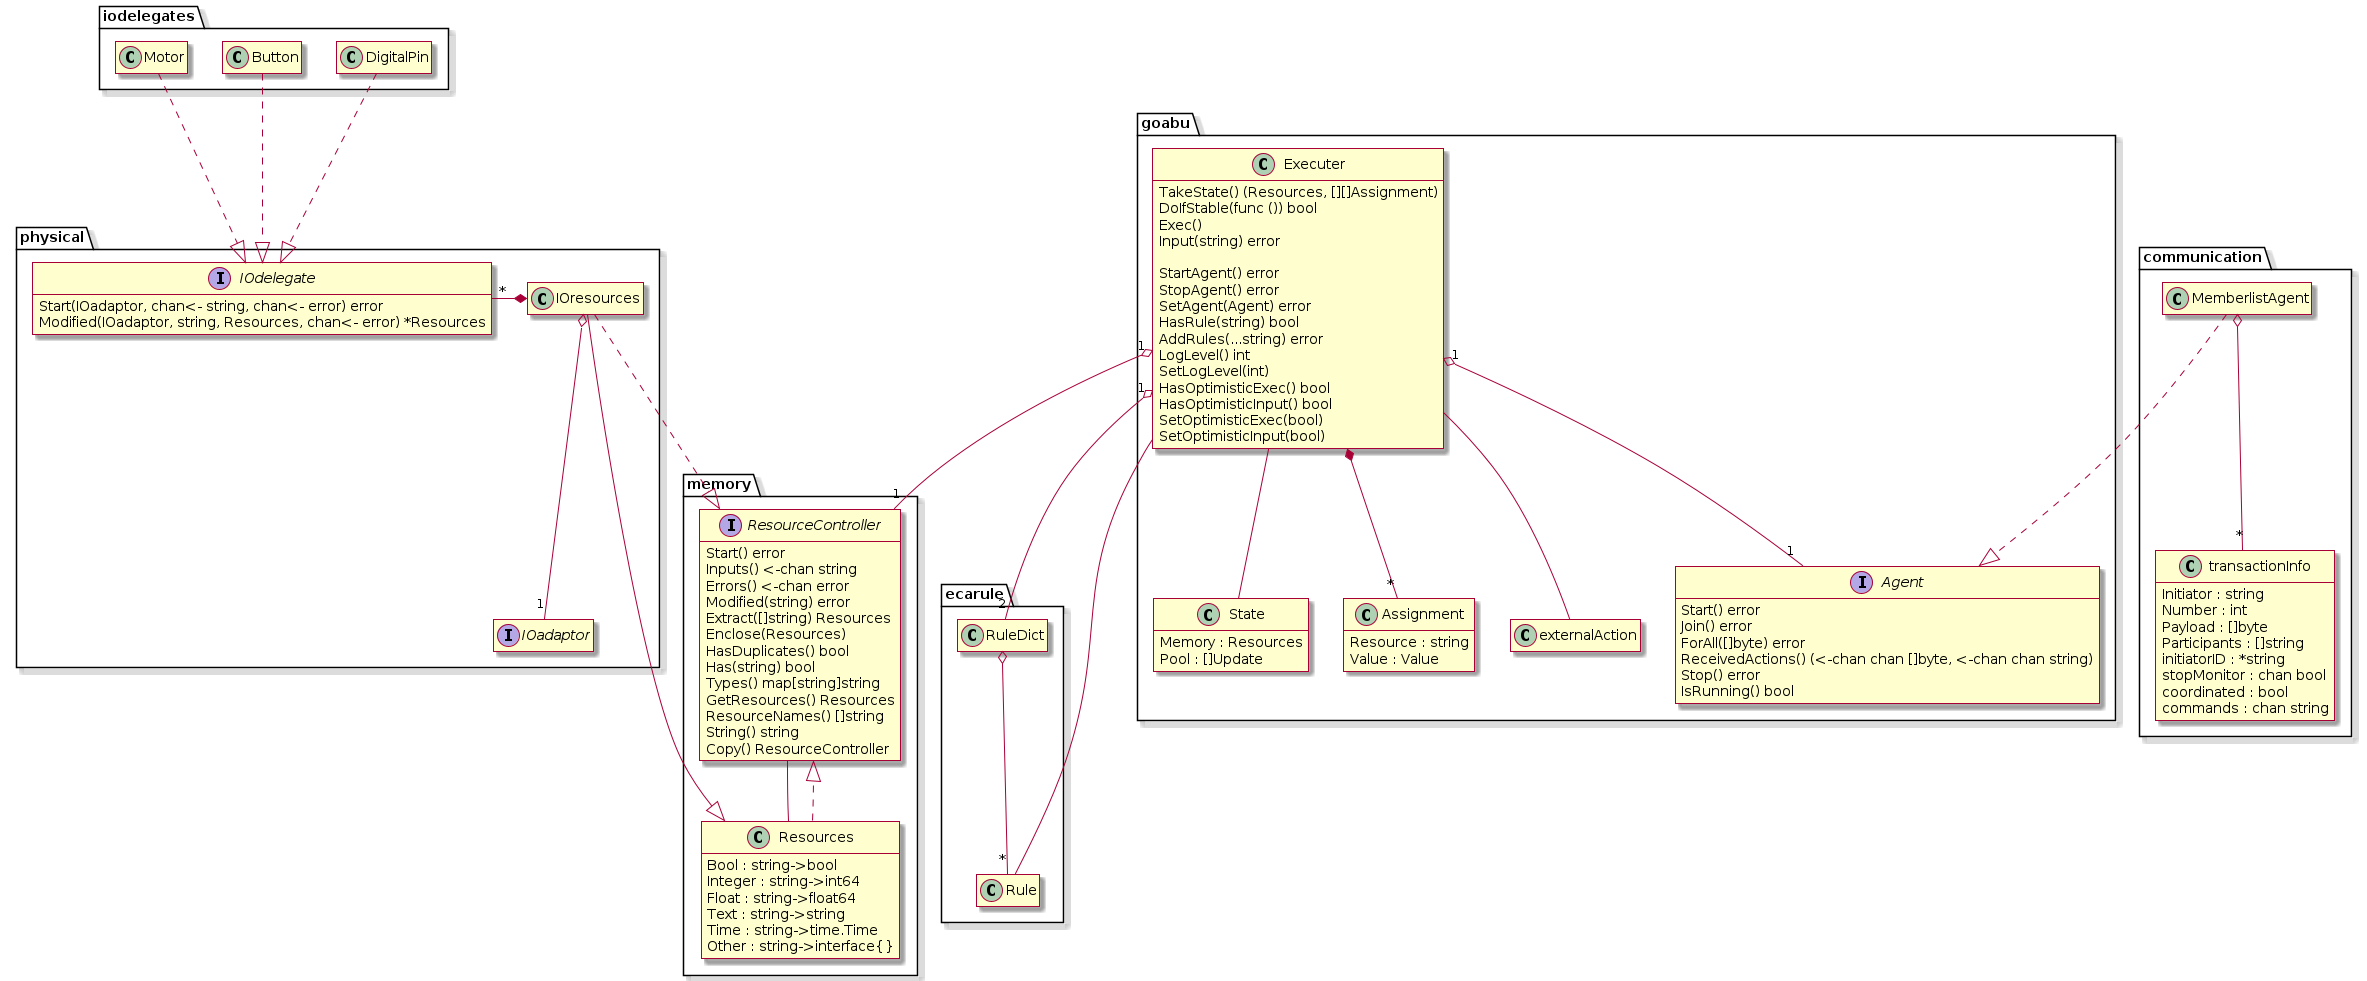

The diagram above was rendered by PlantUML. Its source (embedded in the PNG):
@startuml
skin rose
hide empty members

package iodelegates {
    class DigitalPin
    class Button
    class Motor
}

package physical {
    class IOresources {
        adaptor : IOadaptor
    }
    hide IOresources attributes
    interface IOadaptor
    interface IOdelegate {
        Start(IOadaptor, chan<- string, chan<- error) error
        Modified(IOadaptor, string, Resources, chan<- error) *Resources
    }
    IOresources o-- "1" IOadaptor
    IOdelegate "*" -* IOresources
}

package ecarule {
    class Rule
    class RuleDict
}

package memory {
    interface ResourceController {
        Start() error
        Inputs() <-chan string
        Errors() <-chan error
        Modified(string) error
        Extract([]string) Resources
        Enclose(Resources)
        HasDuplicates() bool
        Has(string) bool
        Types() map[string]string
        GetResources() Resources
        ResourceNames() []string
        String() string
        Copy() ResourceController
    }
    class Resources {
        Bool : string->bool
        Integer : string->int64
        Float : string->float64
        Text : string->string
        Time : string->time.Time
        Other : string->interface{}
    }
    RuleDict o-- "*" Rule
    Resources ..|> ResourceController
    ResourceController -- Resources
}

package goabu {
    class State {
        Memory : Resources
        Pool : []Update
    }
    class Executer {
        memory : ResourceController
        pool : []Update
        agent : Agent
        localLibrary : string->RuleDict
        globalLibrary : string->RuleDict

        TakeState() (Resources, [][]Assignment)
        DoIfStable(func ()) bool
        Exec()
        Input(string) error

        StartAgent() error
        StopAgent() error
        SetAgent(Agent) error
        HasRule(string) bool
        AddRules(...string) error
        LogLevel() int
        SetLogLevel(int)
        HasOptimisticExec() bool
        HasOptimisticInput() bool
        SetOptimisticExec(bool)
        SetOptimisticInput(bool)
    }
    hide Executer attributes
    interface Agent {
        Start() error
        Join() error
        ForAll([]byte) error
        ReceivedActions() (<-chan chan []byte, <-chan chan string)
        Stop() error
        IsRunning() bool
    }
    class Assignment {
        Resource : string
        Value : Value
    }
    class externalAction

    Executer "1" o-- "1" Agent
    Executer *-- "*" Assignment
    Executer -- externalAction
    Executer -- State
}

package communication {
    class MemberlistAgent
    class transactionInfo {
        Initiator : string
        Number : int
        Payload : []byte
        Participants : []string
        initiatorID : *string
        stopMonitor : chan bool
        coordinated : bool
        commands : chan string
    }
    MemberlistAgent o-- "*" transactionInfo
}

DigitalPin ..|> IOdelegate
Button ..|> IOdelegate
Motor ..|> IOdelegate

IOresources ..|> ResourceController
IOresources --|> Resources

Executer "1" o-- "1" ResourceController
Executer "1" o-- "2" RuleDict
Executer -- Rule

MemberlistAgent ..|> Agent
@enduml